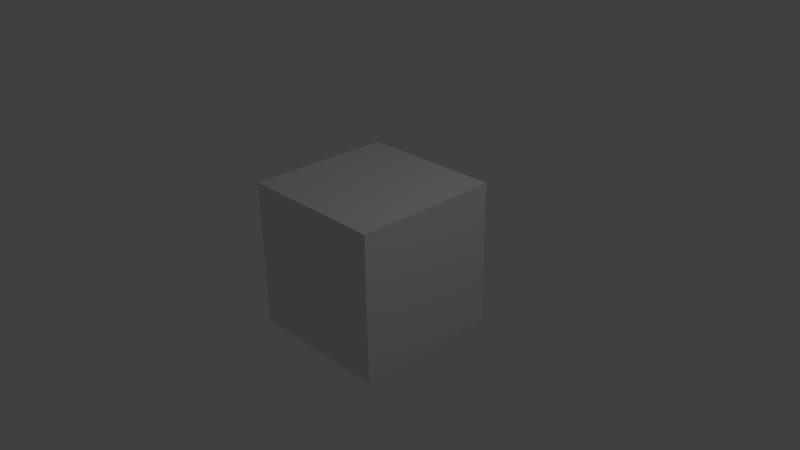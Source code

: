 # Source: cube.blend  (saved by Blender 2.64.0; exported with 4.5.12 LTS)
import bpy
from mathutils import Matrix  # noqa: F401  (used for matrix-valued properties, if any)

bpy.ops.wm.read_factory_settings(use_empty=True)
scene = bpy.context.scene
scene.name = 'Scene'

# ---- collections
col_collection_1 = bpy.data.collections.new('Collection 1'); scene.collection.children.link(col_collection_1)

# ---- materials (node trees are filled in below, after node groups)
mat_material = bpy.data.materials.new('Material')
mat_material.alpha_threshold = 0.0
mat_material.use_transparent_shadow = False
mat_material.roughness = 0.5
mat_material.line_color = (0.0, 0.0, 0.0, 1.0)

# ---- material node trees

# ---- world
world_world = bpy.data.worlds.new('World'); scene.world = world_world
world_world.color = (0.05088, 0.05088, 0.05088)
world_world.use_sun_shadow = False
world_world.sun_shadow_jitter_overblur = 0.0
world_world.cycles.sampling_method = 'MANUAL'
world_world.cycles.sample_map_resolution = 256

# ---- cameras
cam_camera = bpy.data.cameras.new('Camera')
cam_camera.clip_end = 100.0
cam_camera.lens = 35.0
cam_camera.sensor_width = 32.0
cam_camera.sensor_height = 18.0
cam_camera.ortho_scale = 7.314
cam_camera.dof.focus_distance = 0.0
cam_camera.dof.aperture_fstop = 128.0

# ---- lights
light_lamp = bpy.data.lights.new('Lamp', 'POINT')
light_lamp.transmission_factor = 0.0
light_lamp.cutoff_distance = 30.0
light_lamp.energy = 100.0
light_lamp.shadow_buffer_clip_start = 1.001
light_lamp.shadow_soft_size = 1.0
light_lamp.shadow_maximum_resolution = 0.006
light_lamp.use_absolute_resolution = True
light_lamp.cycles.use_multiple_importance_sampling = False

# ---- meshes
me_cube = bpy.data.meshes.new('Cube')
me_cube.from_pydata([(1.0, 1.0, -1.0), (1.0, -1.0, -1.0), (-1.0, -1.0, -1.0), (-1.0, 1.0, -1.0), (1.0, 1.0, 1.0), (1.0, -1.0, 1.0), (-1.0, -1.0, 1.0), (-1.0, 1.0, 1.0)], [], [(0, 1, 2, 3), (4, 7, 6, 5), (0, 4, 5, 1), (1, 5, 6, 2), (2, 6, 7, 3), (4, 0, 3, 7)])
_uv = me_cube.uv_layers.new(name='UVMap')
_uv.uv.foreach_set('vector', [0.25, 0.5, 0.25, 0.25, 0.5, 0.25, 0.5, 0.5, 1.0, 0.5, 0.75, 0.5, 0.75, 0.25, 1.0, 0.25, 0.25, 0.5, 1.013e-06, 0.5, 0.0, 0.25, 0.25, 0.25, 0.25, 0.25, 0.25, 1.192e-06, 0.5, 0.0, 0.5, 0.25, 0.5, 0.25, 0.75, 0.25, 0.75, 0.5, 0.5, 0.5, 0.25, 0.75, 0.25, 0.5, 0.5, 0.5, 0.5, 0.75])
me_cube.materials.append(mat_material)
me_cube.use_remesh_preserve_volume = False
me_cube.use_remesh_preserve_attributes = False
me_cube.use_mirror_vertex_groups = False
me_cube.update()

# ---- objects
ob_cube = bpy.data.objects.new('Cube', me_cube)
ob_lamp = bpy.data.objects.new('Lamp', light_lamp)
ob_camera = bpy.data.objects.new('Camera', cam_camera)

# ---- transforms, parenting, visibility, modifiers, constraints
ob_cube.location = (0.0, 0.0, 0.0)
ob_cube.lock_rotations_4d = False
ob_cube.empty_display_type = 'ARROWS'
ob_cube.lineart.crease_threshold = 0.0
ob_lamp.location = (4.076, 1.005, 5.904)
ob_lamp.rotation_euler = (0.6503, 0.05522, 1.866)
ob_lamp.lock_rotations_4d = False
ob_lamp.empty_display_type = 'ARROWS'
ob_lamp.color = (0.0, 0.0, 0.0, 0.0)
ob_lamp.lineart.crease_threshold = 0.0
ob_camera.location = (7.481, -6.508, 5.344)
ob_camera.rotation_euler = (1.109, 0.01082, 0.8149)
ob_camera.lock_rotations_4d = False
ob_camera.empty_display_type = 'ARROWS'
ob_camera.color = (0.0, 0.0, 0.0, 0.0)
ob_camera.display_type = 'WIRE'
ob_camera.lineart.crease_threshold = 0.0

# ---- collection membership
col_collection_1.objects.link(ob_cube)
col_collection_1.objects.link(ob_lamp)
col_collection_1.objects.link(ob_camera)

# ---- scene / render settings (as saved in the file)
scene.camera = ob_camera
scene.frame_start = 1; scene.frame_end = 250; scene.frame_set(1)
scene.render.engine = 'BLENDER_EEVEE_NEXT'
scene.render.image_settings.color_mode = 'RGB'
scene.render.image_settings.compression = 90
scene.render.resolution_percentage = 50
scene.render.dither_intensity = 0.0
scene.render.bake_margin = 2
scene.render.bake_bias = 0.0
scene.cycles.use_denoising = False
scene.cycles.samples = 10
scene.cycles.sampling_pattern = 'TABULATED_SOBOL'
scene.cycles.light_sampling_threshold = 0.0
scene.cycles.use_adaptive_sampling = False
scene.cycles.use_light_tree = False
scene.cycles.blur_glossy = 0.0
scene.cycles.volume_bounces = 1
scene.cycles.pixel_filter_type = 'GAUSSIAN'
scene.cycles.sample_clamp_indirect = 0.0
scene.view_settings.view_transform = 'Standard'
bpy.context.view_layer.update()
